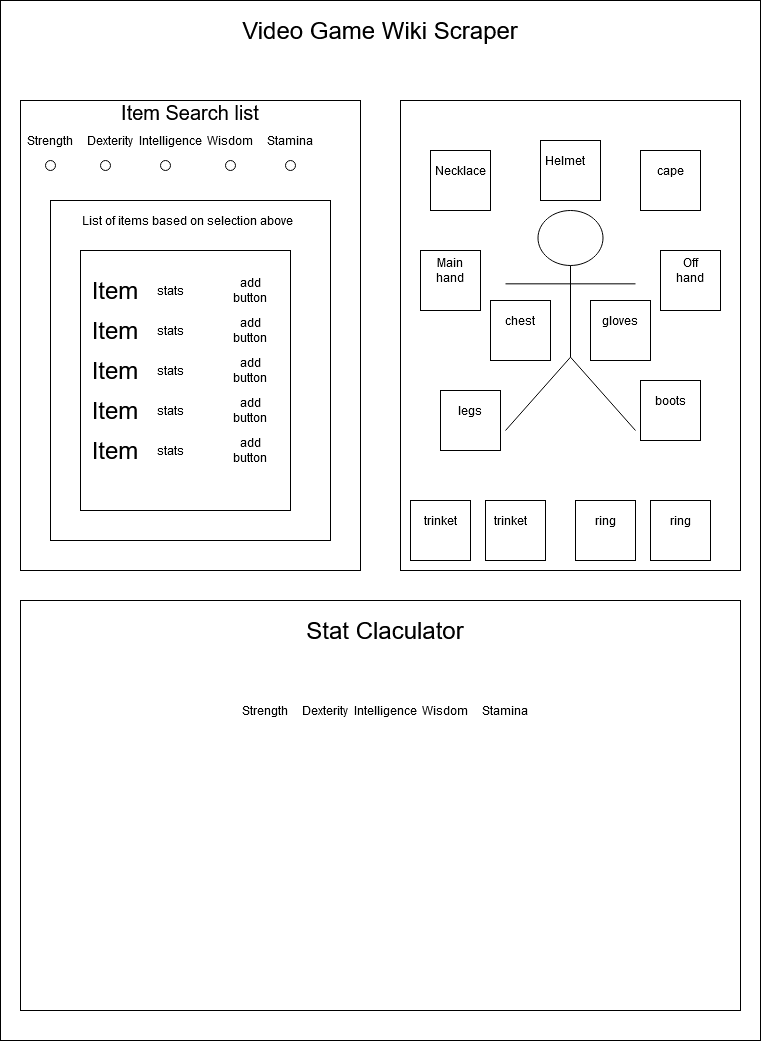

The diagram above was exported from draw.io. Its source (the exported page's mxGraphModel, read from the mxfile embedded in the PNG):
<mxGraphModel dx="1422" dy="791" grid="1" gridSize="10" guides="1" tooltips="1" connect="1" arrows="1" fold="1" page="1" pageScale="1" pageWidth="850" pageHeight="1100" math="0" shadow="0">
  <root>
    <mxCell id="0" />
    <mxCell id="1" parent="0" />
    <mxCell id="BhyJEGZISEbqorfg_P-W-1" value="" style="rounded=0;whiteSpace=wrap;html=1;" parent="1" vertex="1">
      <mxGeometry x="40" y="40" width="760" height="1040" as="geometry" />
    </mxCell>
    <mxCell id="BhyJEGZISEbqorfg_P-W-2" value="&lt;font style=&quot;font-size: 24px&quot;&gt;Video Game Wiki Scraper&lt;/font&gt;" style="text;html=1;strokeColor=none;fillColor=none;align=center;verticalAlign=middle;whiteSpace=wrap;rounded=0;" parent="1" vertex="1">
      <mxGeometry x="255" y="60" width="330" height="20" as="geometry" />
    </mxCell>
    <mxCell id="BhyJEGZISEbqorfg_P-W-3" value="" style="rounded=0;whiteSpace=wrap;html=1;" parent="1" vertex="1">
      <mxGeometry x="60" y="140" width="340" height="470" as="geometry" />
    </mxCell>
    <mxCell id="BhyJEGZISEbqorfg_P-W-4" value="" style="rounded=0;whiteSpace=wrap;html=1;" parent="1" vertex="1">
      <mxGeometry x="440" y="140" width="340" height="470" as="geometry" />
    </mxCell>
    <mxCell id="BhyJEGZISEbqorfg_P-W-5" value="&lt;div style=&quot;font-size: 20px&quot;&gt;Item Search list&lt;/div&gt;&lt;div&gt;&lt;br&gt;&lt;/div&gt;" style="text;html=1;strokeColor=none;fillColor=none;align=center;verticalAlign=middle;whiteSpace=wrap;rounded=0;" parent="1" vertex="1">
      <mxGeometry x="160" y="150" width="140" height="20" as="geometry" />
    </mxCell>
    <mxCell id="BhyJEGZISEbqorfg_P-W-6" value="" style="shape=umlActor;verticalLabelPosition=bottom;labelBackgroundColor=#ffffff;verticalAlign=top;html=1;outlineConnect=0;" parent="1" vertex="1">
      <mxGeometry x="545" y="250" width="130" height="220" as="geometry" />
    </mxCell>
    <mxCell id="BhyJEGZISEbqorfg_P-W-9" value="" style="rounded=0;whiteSpace=wrap;html=1;" parent="1" vertex="1">
      <mxGeometry x="460" y="290" width="60" height="60" as="geometry" />
    </mxCell>
    <mxCell id="BhyJEGZISEbqorfg_P-W-10" value="" style="rounded=0;whiteSpace=wrap;html=1;" parent="1" vertex="1">
      <mxGeometry x="700" y="290" width="60" height="60" as="geometry" />
    </mxCell>
    <mxCell id="BhyJEGZISEbqorfg_P-W-11" value="" style="rounded=0;whiteSpace=wrap;html=1;" parent="1" vertex="1">
      <mxGeometry x="580" y="180" width="60" height="60" as="geometry" />
    </mxCell>
    <mxCell id="BhyJEGZISEbqorfg_P-W-12" value="" style="rounded=0;whiteSpace=wrap;html=1;" parent="1" vertex="1">
      <mxGeometry x="480" y="430" width="60" height="60" as="geometry" />
    </mxCell>
    <mxCell id="BhyJEGZISEbqorfg_P-W-13" value="" style="rounded=0;whiteSpace=wrap;html=1;" parent="1" vertex="1">
      <mxGeometry x="450" y="540" width="60" height="60" as="geometry" />
    </mxCell>
    <mxCell id="BhyJEGZISEbqorfg_P-W-14" value="" style="rounded=0;whiteSpace=wrap;html=1;" parent="1" vertex="1">
      <mxGeometry x="525" y="540" width="60" height="60" as="geometry" />
    </mxCell>
    <mxCell id="BhyJEGZISEbqorfg_P-W-15" value="" style="rounded=0;whiteSpace=wrap;html=1;" parent="1" vertex="1">
      <mxGeometry x="615" y="540" width="60" height="60" as="geometry" />
    </mxCell>
    <mxCell id="BhyJEGZISEbqorfg_P-W-16" value="" style="rounded=0;whiteSpace=wrap;html=1;" parent="1" vertex="1">
      <mxGeometry x="690" y="540" width="60" height="60" as="geometry" />
    </mxCell>
    <mxCell id="BhyJEGZISEbqorfg_P-W-17" value="" style="rounded=0;whiteSpace=wrap;html=1;" parent="1" vertex="1">
      <mxGeometry x="680" y="420" width="60" height="60" as="geometry" />
    </mxCell>
    <mxCell id="BhyJEGZISEbqorfg_P-W-18" value="" style="rounded=0;whiteSpace=wrap;html=1;" parent="1" vertex="1">
      <mxGeometry x="530" y="340" width="60" height="60" as="geometry" />
    </mxCell>
    <mxCell id="BhyJEGZISEbqorfg_P-W-19" value="" style="rounded=0;whiteSpace=wrap;html=1;" parent="1" vertex="1">
      <mxGeometry x="630" y="340" width="60" height="60" as="geometry" />
    </mxCell>
    <mxCell id="BhyJEGZISEbqorfg_P-W-20" value="trinket" style="text;html=1;strokeColor=none;fillColor=none;align=center;verticalAlign=middle;whiteSpace=wrap;rounded=0;" parent="1" vertex="1">
      <mxGeometry x="460" y="550" width="40" height="20" as="geometry" />
    </mxCell>
    <mxCell id="BhyJEGZISEbqorfg_P-W-21" value="trinket" style="text;html=1;strokeColor=none;fillColor=none;align=center;verticalAlign=middle;whiteSpace=wrap;rounded=0;" parent="1" vertex="1">
      <mxGeometry x="530" y="550" width="40" height="20" as="geometry" />
    </mxCell>
    <mxCell id="BhyJEGZISEbqorfg_P-W-22" value="ring" style="text;html=1;strokeColor=none;fillColor=none;align=center;verticalAlign=middle;whiteSpace=wrap;rounded=0;" parent="1" vertex="1">
      <mxGeometry x="625" y="550" width="40" height="20" as="geometry" />
    </mxCell>
    <mxCell id="BhyJEGZISEbqorfg_P-W-23" value="ring" style="text;html=1;strokeColor=none;fillColor=none;align=center;verticalAlign=middle;whiteSpace=wrap;rounded=0;" parent="1" vertex="1">
      <mxGeometry x="700" y="550" width="40" height="20" as="geometry" />
    </mxCell>
    <mxCell id="BhyJEGZISEbqorfg_P-W-24" value="Helmet" style="text;html=1;strokeColor=none;fillColor=none;align=center;verticalAlign=middle;whiteSpace=wrap;rounded=0;" parent="1" vertex="1">
      <mxGeometry x="585" y="190" width="40" height="20" as="geometry" />
    </mxCell>
    <mxCell id="BhyJEGZISEbqorfg_P-W-25" value="Main hand" style="text;html=1;strokeColor=none;fillColor=none;align=center;verticalAlign=middle;whiteSpace=wrap;rounded=0;" parent="1" vertex="1">
      <mxGeometry x="470" y="300" width="40" height="20" as="geometry" />
    </mxCell>
    <mxCell id="BhyJEGZISEbqorfg_P-W-26" value="Off hand" style="text;html=1;strokeColor=none;fillColor=none;align=center;verticalAlign=middle;whiteSpace=wrap;rounded=0;" parent="1" vertex="1">
      <mxGeometry x="710" y="300" width="40" height="20" as="geometry" />
    </mxCell>
    <mxCell id="BhyJEGZISEbqorfg_P-W-27" value="gloves" style="text;html=1;strokeColor=none;fillColor=none;align=center;verticalAlign=middle;whiteSpace=wrap;rounded=0;" parent="1" vertex="1">
      <mxGeometry x="640" y="350" width="40" height="20" as="geometry" />
    </mxCell>
    <mxCell id="BhyJEGZISEbqorfg_P-W-28" value="chest" style="text;html=1;strokeColor=none;fillColor=none;align=center;verticalAlign=middle;whiteSpace=wrap;rounded=0;" parent="1" vertex="1">
      <mxGeometry x="540" y="350" width="40" height="20" as="geometry" />
    </mxCell>
    <mxCell id="BhyJEGZISEbqorfg_P-W-29" value="legs" style="text;html=1;strokeColor=none;fillColor=none;align=center;verticalAlign=middle;whiteSpace=wrap;rounded=0;" parent="1" vertex="1">
      <mxGeometry x="490" y="440" width="40" height="20" as="geometry" />
    </mxCell>
    <mxCell id="BhyJEGZISEbqorfg_P-W-30" value="boots" style="text;html=1;strokeColor=none;fillColor=none;align=center;verticalAlign=middle;whiteSpace=wrap;rounded=0;" parent="1" vertex="1">
      <mxGeometry x="690" y="430" width="40" height="20" as="geometry" />
    </mxCell>
    <mxCell id="BhyJEGZISEbqorfg_P-W-31" value="" style="rounded=0;whiteSpace=wrap;html=1;" parent="1" vertex="1">
      <mxGeometry x="680" y="190" width="60" height="60" as="geometry" />
    </mxCell>
    <mxCell id="BhyJEGZISEbqorfg_P-W-32" value="cape" style="text;html=1;strokeColor=none;fillColor=none;align=center;verticalAlign=middle;whiteSpace=wrap;rounded=0;" parent="1" vertex="1">
      <mxGeometry x="690" y="200" width="40" height="20" as="geometry" />
    </mxCell>
    <mxCell id="BhyJEGZISEbqorfg_P-W-33" value="" style="rounded=0;whiteSpace=wrap;html=1;" parent="1" vertex="1">
      <mxGeometry x="470" y="190" width="60" height="60" as="geometry" />
    </mxCell>
    <mxCell id="BhyJEGZISEbqorfg_P-W-34" value="Necklace" style="text;html=1;strokeColor=none;fillColor=none;align=center;verticalAlign=middle;whiteSpace=wrap;rounded=0;" parent="1" vertex="1">
      <mxGeometry x="480" y="200" width="40" height="20" as="geometry" />
    </mxCell>
    <mxCell id="BhyJEGZISEbqorfg_P-W-35" value="&lt;div&gt;Strength&lt;/div&gt;" style="text;html=1;strokeColor=none;fillColor=none;align=center;verticalAlign=middle;whiteSpace=wrap;rounded=0;" parent="1" vertex="1">
      <mxGeometry x="70" y="170" width="40" height="20" as="geometry" />
    </mxCell>
    <mxCell id="BhyJEGZISEbqorfg_P-W-36" value="Dexterity" style="text;html=1;strokeColor=none;fillColor=none;align=center;verticalAlign=middle;whiteSpace=wrap;rounded=0;" parent="1" vertex="1">
      <mxGeometry x="130" y="170" width="40" height="20" as="geometry" />
    </mxCell>
    <mxCell id="BhyJEGZISEbqorfg_P-W-37" value="Intelligence" style="text;html=1;strokeColor=none;fillColor=none;align=center;verticalAlign=middle;whiteSpace=wrap;rounded=0;" parent="1" vertex="1">
      <mxGeometry x="190" y="170" width="40" height="20" as="geometry" />
    </mxCell>
    <mxCell id="BhyJEGZISEbqorfg_P-W-38" value="Wisdom" style="text;html=1;strokeColor=none;fillColor=none;align=center;verticalAlign=middle;whiteSpace=wrap;rounded=0;" parent="1" vertex="1">
      <mxGeometry x="250" y="170" width="40" height="20" as="geometry" />
    </mxCell>
    <mxCell id="BhyJEGZISEbqorfg_P-W-39" value="Stamina" style="text;html=1;strokeColor=none;fillColor=none;align=center;verticalAlign=middle;whiteSpace=wrap;rounded=0;" parent="1" vertex="1">
      <mxGeometry x="310" y="170" width="40" height="20" as="geometry" />
    </mxCell>
    <mxCell id="BhyJEGZISEbqorfg_P-W-41" value="" style="ellipse;whiteSpace=wrap;html=1;aspect=fixed;" parent="1" vertex="1">
      <mxGeometry x="85" y="200" width="10" height="10" as="geometry" />
    </mxCell>
    <mxCell id="BhyJEGZISEbqorfg_P-W-42" value="" style="ellipse;whiteSpace=wrap;html=1;aspect=fixed;" parent="1" vertex="1">
      <mxGeometry x="140" y="200" width="10" height="10" as="geometry" />
    </mxCell>
    <mxCell id="BhyJEGZISEbqorfg_P-W-43" value="" style="ellipse;whiteSpace=wrap;html=1;aspect=fixed;" parent="1" vertex="1">
      <mxGeometry x="200" y="200" width="10" height="10" as="geometry" />
    </mxCell>
    <mxCell id="BhyJEGZISEbqorfg_P-W-45" value="" style="ellipse;whiteSpace=wrap;html=1;aspect=fixed;" parent="1" vertex="1">
      <mxGeometry x="265" y="200" width="10" height="10" as="geometry" />
    </mxCell>
    <mxCell id="BhyJEGZISEbqorfg_P-W-46" value="" style="ellipse;whiteSpace=wrap;html=1;aspect=fixed;" parent="1" vertex="1">
      <mxGeometry x="325" y="200" width="10" height="10" as="geometry" />
    </mxCell>
    <mxCell id="BhyJEGZISEbqorfg_P-W-47" value="" style="rounded=0;whiteSpace=wrap;html=1;" parent="1" vertex="1">
      <mxGeometry x="90" y="240" width="280" height="340" as="geometry" />
    </mxCell>
    <mxCell id="BhyJEGZISEbqorfg_P-W-48" value="List of items based on selection above" style="text;html=1;strokeColor=none;fillColor=none;align=center;verticalAlign=middle;whiteSpace=wrap;rounded=0;" parent="1" vertex="1">
      <mxGeometry x="110" y="250" width="235" height="20" as="geometry" />
    </mxCell>
    <mxCell id="BhyJEGZISEbqorfg_P-W-49" value="" style="rounded=0;whiteSpace=wrap;html=1;" parent="1" vertex="1">
      <mxGeometry x="120" y="290" width="210" height="260" as="geometry" />
    </mxCell>
    <mxCell id="BhyJEGZISEbqorfg_P-W-50" value="&lt;font style=&quot;font-size: 24px&quot;&gt;Item&lt;/font&gt;" style="text;html=1;strokeColor=none;fillColor=none;align=center;verticalAlign=middle;whiteSpace=wrap;rounded=0;" parent="1" vertex="1">
      <mxGeometry x="110" y="360" width="90" height="20" as="geometry" />
    </mxCell>
    <mxCell id="BhyJEGZISEbqorfg_P-W-51" value="&lt;font style=&quot;font-size: 24px&quot;&gt;Item&lt;/font&gt;" style="text;html=1;strokeColor=none;fillColor=none;align=center;verticalAlign=middle;whiteSpace=wrap;rounded=0;" parent="1" vertex="1">
      <mxGeometry x="110" y="320" width="90" height="20" as="geometry" />
    </mxCell>
    <mxCell id="BhyJEGZISEbqorfg_P-W-52" value="&lt;font style=&quot;font-size: 24px&quot;&gt;Item&lt;/font&gt;" style="text;html=1;strokeColor=none;fillColor=none;align=center;verticalAlign=middle;whiteSpace=wrap;rounded=0;" parent="1" vertex="1">
      <mxGeometry x="110" y="400" width="90" height="20" as="geometry" />
    </mxCell>
    <mxCell id="BhyJEGZISEbqorfg_P-W-53" value="&lt;font style=&quot;font-size: 24px&quot;&gt;Item&lt;/font&gt;" style="text;html=1;strokeColor=none;fillColor=none;align=center;verticalAlign=middle;whiteSpace=wrap;rounded=0;" parent="1" vertex="1">
      <mxGeometry x="110" y="440" width="90" height="20" as="geometry" />
    </mxCell>
    <mxCell id="BhyJEGZISEbqorfg_P-W-55" value="&lt;font style=&quot;font-size: 24px&quot;&gt;Item&lt;/font&gt;" style="text;html=1;strokeColor=none;fillColor=none;align=center;verticalAlign=middle;whiteSpace=wrap;rounded=0;" parent="1" vertex="1">
      <mxGeometry x="110" y="480" width="90" height="20" as="geometry" />
    </mxCell>
    <mxCell id="BhyJEGZISEbqorfg_P-W-56" value="stats" style="text;html=1;strokeColor=none;fillColor=none;align=center;verticalAlign=middle;whiteSpace=wrap;rounded=0;" parent="1" vertex="1">
      <mxGeometry x="190" y="320" width="40" height="20" as="geometry" />
    </mxCell>
    <mxCell id="BhyJEGZISEbqorfg_P-W-57" value="stats" style="text;html=1;strokeColor=none;fillColor=none;align=center;verticalAlign=middle;whiteSpace=wrap;rounded=0;" parent="1" vertex="1">
      <mxGeometry x="190" y="360" width="40" height="20" as="geometry" />
    </mxCell>
    <mxCell id="BhyJEGZISEbqorfg_P-W-58" value="stats" style="text;html=1;strokeColor=none;fillColor=none;align=center;verticalAlign=middle;whiteSpace=wrap;rounded=0;" parent="1" vertex="1">
      <mxGeometry x="190" y="400" width="40" height="20" as="geometry" />
    </mxCell>
    <mxCell id="BhyJEGZISEbqorfg_P-W-59" value="stats" style="text;html=1;strokeColor=none;fillColor=none;align=center;verticalAlign=middle;whiteSpace=wrap;rounded=0;" parent="1" vertex="1">
      <mxGeometry x="190" y="440" width="40" height="20" as="geometry" />
    </mxCell>
    <mxCell id="BhyJEGZISEbqorfg_P-W-60" value="stats" style="text;html=1;strokeColor=none;fillColor=none;align=center;verticalAlign=middle;whiteSpace=wrap;rounded=0;" parent="1" vertex="1">
      <mxGeometry x="190" y="480" width="40" height="20" as="geometry" />
    </mxCell>
    <mxCell id="BhyJEGZISEbqorfg_P-W-61" value="add button" style="text;html=1;strokeColor=none;fillColor=none;align=center;verticalAlign=middle;whiteSpace=wrap;rounded=0;" parent="1" vertex="1">
      <mxGeometry x="270" y="320" width="40" height="20" as="geometry" />
    </mxCell>
    <mxCell id="BhyJEGZISEbqorfg_P-W-62" value="add button" style="text;html=1;strokeColor=none;fillColor=none;align=center;verticalAlign=middle;whiteSpace=wrap;rounded=0;" parent="1" vertex="1">
      <mxGeometry x="270" y="360" width="40" height="20" as="geometry" />
    </mxCell>
    <mxCell id="BhyJEGZISEbqorfg_P-W-63" value="add button" style="text;html=1;strokeColor=none;fillColor=none;align=center;verticalAlign=middle;whiteSpace=wrap;rounded=0;" parent="1" vertex="1">
      <mxGeometry x="270" y="400" width="40" height="20" as="geometry" />
    </mxCell>
    <mxCell id="BhyJEGZISEbqorfg_P-W-64" value="add button" style="text;html=1;strokeColor=none;fillColor=none;align=center;verticalAlign=middle;whiteSpace=wrap;rounded=0;" parent="1" vertex="1">
      <mxGeometry x="270" y="440" width="40" height="20" as="geometry" />
    </mxCell>
    <mxCell id="BhyJEGZISEbqorfg_P-W-65" value="add button" style="text;html=1;strokeColor=none;fillColor=none;align=center;verticalAlign=middle;whiteSpace=wrap;rounded=0;" parent="1" vertex="1">
      <mxGeometry x="270" y="480" width="40" height="20" as="geometry" />
    </mxCell>
    <mxCell id="BhyJEGZISEbqorfg_P-W-67" value="" style="rounded=0;whiteSpace=wrap;html=1;" parent="1" vertex="1">
      <mxGeometry x="60" y="640" width="720" height="410" as="geometry" />
    </mxCell>
    <mxCell id="BhyJEGZISEbqorfg_P-W-68" value="&lt;font style=&quot;font-size: 24px&quot;&gt;Stat Claculator&lt;/font&gt;" style="text;html=1;strokeColor=none;fillColor=none;align=center;verticalAlign=middle;whiteSpace=wrap;rounded=0;" parent="1" vertex="1">
      <mxGeometry x="320" y="660" width="210" height="20" as="geometry" />
    </mxCell>
    <mxCell id="BhyJEGZISEbqorfg_P-W-69" value="&lt;div&gt;Strength&lt;/div&gt;" style="text;html=1;strokeColor=none;fillColor=none;align=center;verticalAlign=middle;whiteSpace=wrap;rounded=0;" parent="1" vertex="1">
      <mxGeometry x="285" y="740" width="40" height="20" as="geometry" />
    </mxCell>
    <mxCell id="BhyJEGZISEbqorfg_P-W-70" value="Dexterity" style="text;html=1;strokeColor=none;fillColor=none;align=center;verticalAlign=middle;whiteSpace=wrap;rounded=0;" parent="1" vertex="1">
      <mxGeometry x="345" y="740" width="40" height="20" as="geometry" />
    </mxCell>
    <mxCell id="BhyJEGZISEbqorfg_P-W-71" value="Intelligence" style="text;html=1;strokeColor=none;fillColor=none;align=center;verticalAlign=middle;whiteSpace=wrap;rounded=0;" parent="1" vertex="1">
      <mxGeometry x="405" y="740" width="40" height="20" as="geometry" />
    </mxCell>
    <mxCell id="BhyJEGZISEbqorfg_P-W-72" value="Wisdom" style="text;html=1;strokeColor=none;fillColor=none;align=center;verticalAlign=middle;whiteSpace=wrap;rounded=0;" parent="1" vertex="1">
      <mxGeometry x="465" y="740" width="40" height="20" as="geometry" />
    </mxCell>
    <mxCell id="BhyJEGZISEbqorfg_P-W-73" value="Stamina" style="text;html=1;strokeColor=none;fillColor=none;align=center;verticalAlign=middle;whiteSpace=wrap;rounded=0;" parent="1" vertex="1">
      <mxGeometry x="525" y="740" width="40" height="20" as="geometry" />
    </mxCell>
  </root>
</mxGraphModel>